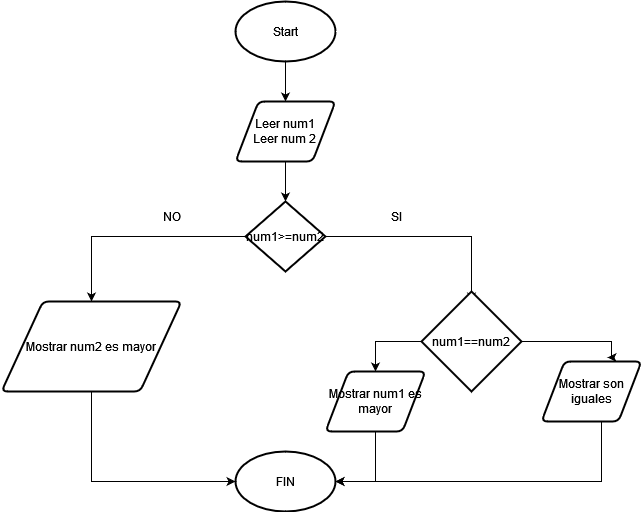

The diagram above was exported from draw.io. Its source (the exported page's mxGraphModel, read from the mxfile embedded in the PNG):
<mxGraphModel dx="1422" dy="780" grid="1" gridSize="10" guides="1" tooltips="1" connect="1" arrows="1" fold="1" page="1" pageScale="1" pageWidth="827" pageHeight="1169" math="0" shadow="0">
  <root>
    <mxCell id="0" />
    <mxCell id="1" parent="0" />
    <mxCell id="0vgQEicVNiiDrwfkjsMW-7" style="edgeStyle=orthogonalEdgeStyle;rounded=0;orthogonalLoop=1;jettySize=auto;html=1;entryX=0.5;entryY=0;entryDx=0;entryDy=0;" edge="1" parent="1" source="0vgQEicVNiiDrwfkjsMW-1" target="0vgQEicVNiiDrwfkjsMW-3">
      <mxGeometry relative="1" as="geometry" />
    </mxCell>
    <mxCell id="0vgQEicVNiiDrwfkjsMW-1" value="Start" style="strokeWidth=2;html=1;shape=mxgraph.flowchart.start_1;whiteSpace=wrap;" vertex="1" parent="1">
      <mxGeometry x="364" y="60" width="100" height="60" as="geometry" />
    </mxCell>
    <mxCell id="0vgQEicVNiiDrwfkjsMW-2" value="FIN" style="strokeWidth=2;html=1;shape=mxgraph.flowchart.start_1;whiteSpace=wrap;" vertex="1" parent="1">
      <mxGeometry x="364" y="510" width="100" height="60" as="geometry" />
    </mxCell>
    <mxCell id="0vgQEicVNiiDrwfkjsMW-8" style="edgeStyle=orthogonalEdgeStyle;rounded=0;orthogonalLoop=1;jettySize=auto;html=1;" edge="1" parent="1" source="0vgQEicVNiiDrwfkjsMW-3" target="0vgQEicVNiiDrwfkjsMW-4">
      <mxGeometry relative="1" as="geometry" />
    </mxCell>
    <mxCell id="0vgQEicVNiiDrwfkjsMW-3" value="&lt;div&gt;Leer num1&lt;/div&gt;&lt;div&gt;Leer num 2&lt;br&gt;&lt;/div&gt;" style="shape=parallelogram;html=1;strokeWidth=2;perimeter=parallelogramPerimeter;whiteSpace=wrap;rounded=1;arcSize=12;size=0.23;" vertex="1" parent="1">
      <mxGeometry x="364" y="160" width="100" height="60" as="geometry" />
    </mxCell>
    <mxCell id="0vgQEicVNiiDrwfkjsMW-5" style="edgeStyle=orthogonalEdgeStyle;rounded=0;orthogonalLoop=1;jettySize=auto;html=1;" edge="1" parent="1" source="0vgQEicVNiiDrwfkjsMW-4">
      <mxGeometry relative="1" as="geometry">
        <mxPoint x="600" y="360" as="targetPoint" />
      </mxGeometry>
    </mxCell>
    <mxCell id="0vgQEicVNiiDrwfkjsMW-6" style="edgeStyle=orthogonalEdgeStyle;rounded=0;orthogonalLoop=1;jettySize=auto;html=1;" edge="1" parent="1" source="0vgQEicVNiiDrwfkjsMW-4">
      <mxGeometry relative="1" as="geometry">
        <mxPoint x="220" y="360" as="targetPoint" />
      </mxGeometry>
    </mxCell>
    <mxCell id="0vgQEicVNiiDrwfkjsMW-4" value="num1&amp;gt;=num2" style="strokeWidth=2;html=1;shape=mxgraph.flowchart.decision;whiteSpace=wrap;" vertex="1" parent="1">
      <mxGeometry x="374" y="260" width="80" height="70" as="geometry" />
    </mxCell>
    <mxCell id="0vgQEicVNiiDrwfkjsMW-11" style="edgeStyle=orthogonalEdgeStyle;rounded=0;orthogonalLoop=1;jettySize=auto;html=1;entryX=0;entryY=0.5;entryDx=0;entryDy=0;entryPerimeter=0;" edge="1" parent="1" source="0vgQEicVNiiDrwfkjsMW-10" target="0vgQEicVNiiDrwfkjsMW-2">
      <mxGeometry relative="1" as="geometry">
        <Array as="points">
          <mxPoint x="220" y="540" />
        </Array>
      </mxGeometry>
    </mxCell>
    <mxCell id="0vgQEicVNiiDrwfkjsMW-10" value="Mostrar num2 es mayor" style="shape=parallelogram;html=1;strokeWidth=2;perimeter=parallelogramPerimeter;whiteSpace=wrap;rounded=1;arcSize=12;size=0.23;" vertex="1" parent="1">
      <mxGeometry x="130" y="360" width="180" height="90" as="geometry" />
    </mxCell>
    <mxCell id="0vgQEicVNiiDrwfkjsMW-13" value="SI" style="text;html=1;align=center;verticalAlign=middle;resizable=0;points=[];autosize=1;strokeColor=none;fillColor=none;" vertex="1" parent="1">
      <mxGeometry x="510" y="260" width="30" height="30" as="geometry" />
    </mxCell>
    <mxCell id="0vgQEicVNiiDrwfkjsMW-14" value="NO" style="text;html=1;align=center;verticalAlign=middle;resizable=0;points=[];autosize=1;strokeColor=none;fillColor=none;" vertex="1" parent="1">
      <mxGeometry x="280" y="260" width="40" height="30" as="geometry" />
    </mxCell>
    <mxCell id="0vgQEicVNiiDrwfkjsMW-19" style="edgeStyle=orthogonalEdgeStyle;rounded=0;orthogonalLoop=1;jettySize=auto;html=1;entryX=0.5;entryY=0;entryDx=0;entryDy=0;" edge="1" parent="1" source="0vgQEicVNiiDrwfkjsMW-15" target="0vgQEicVNiiDrwfkjsMW-18">
      <mxGeometry relative="1" as="geometry">
        <mxPoint x="500" y="400" as="targetPoint" />
        <Array as="points">
          <mxPoint x="504" y="400" />
        </Array>
      </mxGeometry>
    </mxCell>
    <mxCell id="0vgQEicVNiiDrwfkjsMW-20" style="edgeStyle=orthogonalEdgeStyle;rounded=0;orthogonalLoop=1;jettySize=auto;html=1;entryX=0.66;entryY=-0.067;entryDx=0;entryDy=0;entryPerimeter=0;" edge="1" parent="1" source="0vgQEicVNiiDrwfkjsMW-15" target="0vgQEicVNiiDrwfkjsMW-17">
      <mxGeometry relative="1" as="geometry">
        <mxPoint x="740" y="400" as="targetPoint" />
        <Array as="points">
          <mxPoint x="740" y="400" />
          <mxPoint x="740" y="416" />
        </Array>
      </mxGeometry>
    </mxCell>
    <mxCell id="0vgQEicVNiiDrwfkjsMW-15" value="num1==num2" style="strokeWidth=2;html=1;shape=mxgraph.flowchart.decision;whiteSpace=wrap;" vertex="1" parent="1">
      <mxGeometry x="550" y="350" width="100" height="100" as="geometry" />
    </mxCell>
    <mxCell id="0vgQEicVNiiDrwfkjsMW-22" style="edgeStyle=orthogonalEdgeStyle;rounded=0;orthogonalLoop=1;jettySize=auto;html=1;entryX=1;entryY=0.5;entryDx=0;entryDy=0;entryPerimeter=0;" edge="1" parent="1" source="0vgQEicVNiiDrwfkjsMW-17" target="0vgQEicVNiiDrwfkjsMW-2">
      <mxGeometry relative="1" as="geometry">
        <mxPoint x="730" y="540" as="targetPoint" />
        <Array as="points">
          <mxPoint x="730" y="540" />
        </Array>
      </mxGeometry>
    </mxCell>
    <mxCell id="0vgQEicVNiiDrwfkjsMW-17" value="Mostrar son iguales" style="shape=parallelogram;html=1;strokeWidth=2;perimeter=parallelogramPerimeter;whiteSpace=wrap;rounded=1;arcSize=12;size=0.23;" vertex="1" parent="1">
      <mxGeometry x="670" y="420" width="100" height="60" as="geometry" />
    </mxCell>
    <mxCell id="0vgQEicVNiiDrwfkjsMW-23" style="edgeStyle=orthogonalEdgeStyle;rounded=0;orthogonalLoop=1;jettySize=auto;html=1;entryX=1;entryY=0.5;entryDx=0;entryDy=0;entryPerimeter=0;" edge="1" parent="1" source="0vgQEicVNiiDrwfkjsMW-18" target="0vgQEicVNiiDrwfkjsMW-2">
      <mxGeometry relative="1" as="geometry" />
    </mxCell>
    <mxCell id="0vgQEicVNiiDrwfkjsMW-18" value="Mostrar num1 es mayor" style="shape=parallelogram;html=1;strokeWidth=2;perimeter=parallelogramPerimeter;whiteSpace=wrap;rounded=1;arcSize=12;size=0.23;" vertex="1" parent="1">
      <mxGeometry x="454" y="430" width="100" height="60" as="geometry" />
    </mxCell>
  </root>
</mxGraphModel>